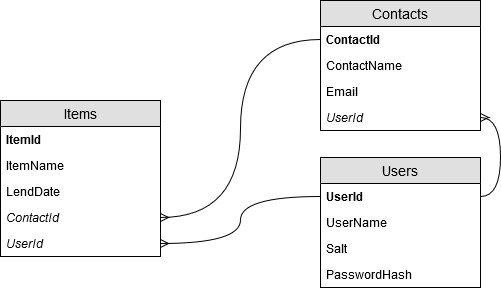

The diagram above was exported from draw.io. Its source (the exported page's mxGraphModel, read from the mxfile embedded in the PNG):
<mxGraphModel dx="854" dy="465" grid="1" gridSize="10" guides="1" tooltips="1" connect="1" arrows="1" fold="1" page="1" pageScale="1" pageWidth="850" pageHeight="1100" math="0" shadow="0">
  <root>
    <mxCell id="0" />
    <mxCell id="1" parent="0" />
    <mxCell id="NOLgteM73KiI4mNJzikp-1" value="Users" style="swimlane;fontStyle=0;childLayout=stackLayout;horizontal=1;startSize=26;fillColor=#e0e0e0;horizontalStack=0;resizeParent=1;resizeParentMax=0;resizeLast=0;collapsible=1;marginBottom=0;swimlaneFillColor=#ffffff;align=center;fontSize=14;" vertex="1" parent="1">
      <mxGeometry x="430" y="157" width="160" height="130" as="geometry" />
    </mxCell>
    <mxCell id="NOLgteM73KiI4mNJzikp-2" value="UserId" style="text;strokeColor=none;fillColor=none;spacingLeft=4;spacingRight=4;overflow=hidden;rotatable=0;points=[[0,0.5],[1,0.5]];portConstraint=eastwest;fontSize=12;fontStyle=1" vertex="1" parent="NOLgteM73KiI4mNJzikp-1">
      <mxGeometry y="26" width="160" height="26" as="geometry" />
    </mxCell>
    <mxCell id="NOLgteM73KiI4mNJzikp-3" value="UserName" style="text;strokeColor=none;fillColor=none;spacingLeft=4;spacingRight=4;overflow=hidden;rotatable=0;points=[[0,0.5],[1,0.5]];portConstraint=eastwest;fontSize=12;" vertex="1" parent="NOLgteM73KiI4mNJzikp-1">
      <mxGeometry y="52" width="160" height="26" as="geometry" />
    </mxCell>
    <mxCell id="NOLgteM73KiI4mNJzikp-5" value="Salt" style="text;strokeColor=none;fillColor=none;spacingLeft=4;spacingRight=4;overflow=hidden;rotatable=0;points=[[0,0.5],[1,0.5]];portConstraint=eastwest;fontSize=12;" vertex="1" parent="NOLgteM73KiI4mNJzikp-1">
      <mxGeometry y="78" width="160" height="26" as="geometry" />
    </mxCell>
    <mxCell id="NOLgteM73KiI4mNJzikp-4" value="PasswordHash" style="text;strokeColor=none;fillColor=none;spacingLeft=4;spacingRight=4;overflow=hidden;rotatable=0;points=[[0,0.5],[1,0.5]];portConstraint=eastwest;fontSize=12;" vertex="1" parent="NOLgteM73KiI4mNJzikp-1">
      <mxGeometry y="104" width="160" height="26" as="geometry" />
    </mxCell>
    <mxCell id="NOLgteM73KiI4mNJzikp-6" value="Items" style="swimlane;fontStyle=0;childLayout=stackLayout;horizontal=1;startSize=26;fillColor=#e0e0e0;horizontalStack=0;resizeParent=1;resizeParentMax=0;resizeLast=0;collapsible=1;marginBottom=0;swimlaneFillColor=#ffffff;align=center;fontSize=14;" vertex="1" parent="1">
      <mxGeometry x="110" y="100" width="160" height="156" as="geometry" />
    </mxCell>
    <mxCell id="NOLgteM73KiI4mNJzikp-7" value="ItemId" style="text;strokeColor=none;fillColor=none;spacingLeft=4;spacingRight=4;overflow=hidden;rotatable=0;points=[[0,0.5],[1,0.5]];portConstraint=eastwest;fontSize=12;fontStyle=1" vertex="1" parent="NOLgteM73KiI4mNJzikp-6">
      <mxGeometry y="26" width="160" height="26" as="geometry" />
    </mxCell>
    <mxCell id="NOLgteM73KiI4mNJzikp-8" value="ItemName" style="text;strokeColor=none;fillColor=none;spacingLeft=4;spacingRight=4;overflow=hidden;rotatable=0;points=[[0,0.5],[1,0.5]];portConstraint=eastwest;fontSize=12;" vertex="1" parent="NOLgteM73KiI4mNJzikp-6">
      <mxGeometry y="52" width="160" height="26" as="geometry" />
    </mxCell>
    <mxCell id="NOLgteM73KiI4mNJzikp-9" value="LendDate" style="text;strokeColor=none;fillColor=none;spacingLeft=4;spacingRight=4;overflow=hidden;rotatable=0;points=[[0,0.5],[1,0.5]];portConstraint=eastwest;fontSize=12;" vertex="1" parent="NOLgteM73KiI4mNJzikp-6">
      <mxGeometry y="78" width="160" height="26" as="geometry" />
    </mxCell>
    <mxCell id="NOLgteM73KiI4mNJzikp-16" value="ContactId" style="text;strokeColor=none;fillColor=none;spacingLeft=4;spacingRight=4;overflow=hidden;rotatable=0;points=[[0,0.5],[1,0.5]];portConstraint=eastwest;fontSize=12;fontStyle=2" vertex="1" parent="NOLgteM73KiI4mNJzikp-6">
      <mxGeometry y="104" width="160" height="26" as="geometry" />
    </mxCell>
    <mxCell id="NOLgteM73KiI4mNJzikp-10" value="UserId" style="text;strokeColor=none;fillColor=none;spacingLeft=4;spacingRight=4;overflow=hidden;rotatable=0;points=[[0,0.5],[1,0.5]];portConstraint=eastwest;fontSize=12;fontStyle=2" vertex="1" parent="NOLgteM73KiI4mNJzikp-6">
      <mxGeometry y="130" width="160" height="26" as="geometry" />
    </mxCell>
    <mxCell id="NOLgteM73KiI4mNJzikp-11" value="Contacts" style="swimlane;fontStyle=0;childLayout=stackLayout;horizontal=1;startSize=26;fillColor=#e0e0e0;horizontalStack=0;resizeParent=1;resizeParentMax=0;resizeLast=0;collapsible=1;marginBottom=0;swimlaneFillColor=#ffffff;align=center;fontSize=14;" vertex="1" parent="1">
      <mxGeometry x="430" width="160" height="130" as="geometry" />
    </mxCell>
    <mxCell id="NOLgteM73KiI4mNJzikp-12" value="ContactId" style="text;strokeColor=none;fillColor=none;spacingLeft=4;spacingRight=4;overflow=hidden;rotatable=0;points=[[0,0.5],[1,0.5]];portConstraint=eastwest;fontSize=12;fontStyle=1" vertex="1" parent="NOLgteM73KiI4mNJzikp-11">
      <mxGeometry y="26" width="160" height="26" as="geometry" />
    </mxCell>
    <mxCell id="NOLgteM73KiI4mNJzikp-13" value="ContactName" style="text;strokeColor=none;fillColor=none;spacingLeft=4;spacingRight=4;overflow=hidden;rotatable=0;points=[[0,0.5],[1,0.5]];portConstraint=eastwest;fontSize=12;" vertex="1" parent="NOLgteM73KiI4mNJzikp-11">
      <mxGeometry y="52" width="160" height="26" as="geometry" />
    </mxCell>
    <mxCell id="NOLgteM73KiI4mNJzikp-14" value="Email" style="text;strokeColor=none;fillColor=none;spacingLeft=4;spacingRight=4;overflow=hidden;rotatable=0;points=[[0,0.5],[1,0.5]];portConstraint=eastwest;fontSize=12;" vertex="1" parent="NOLgteM73KiI4mNJzikp-11">
      <mxGeometry y="78" width="160" height="26" as="geometry" />
    </mxCell>
    <mxCell id="NOLgteM73KiI4mNJzikp-15" value="UserId" style="text;strokeColor=none;fillColor=none;spacingLeft=4;spacingRight=4;overflow=hidden;rotatable=0;points=[[0,0.5],[1,0.5]];portConstraint=eastwest;fontSize=12;fontStyle=2" vertex="1" parent="NOLgteM73KiI4mNJzikp-11">
      <mxGeometry y="104" width="160" height="26" as="geometry" />
    </mxCell>
    <mxCell id="NOLgteM73KiI4mNJzikp-18" style="edgeStyle=orthogonalEdgeStyle;rounded=0;orthogonalLoop=1;jettySize=auto;html=1;entryX=0;entryY=0.5;entryDx=0;entryDy=0;endArrow=none;endFill=0;startArrow=ERmany;startFill=0;curved=1;" edge="1" parent="1" source="NOLgteM73KiI4mNJzikp-10" target="NOLgteM73KiI4mNJzikp-2">
      <mxGeometry relative="1" as="geometry">
        <mxPoint x="420" y="200" as="targetPoint" />
      </mxGeometry>
    </mxCell>
    <mxCell id="NOLgteM73KiI4mNJzikp-19" style="edgeStyle=orthogonalEdgeStyle;rounded=0;orthogonalLoop=1;jettySize=auto;html=1;exitX=1;exitY=0.5;exitDx=0;exitDy=0;entryX=0;entryY=0.5;entryDx=0;entryDy=0;startArrow=ERmany;startFill=0;endArrow=none;endFill=0;curved=1;" edge="1" parent="1" source="NOLgteM73KiI4mNJzikp-16" target="NOLgteM73KiI4mNJzikp-12">
      <mxGeometry relative="1" as="geometry" />
    </mxCell>
    <mxCell id="NOLgteM73KiI4mNJzikp-20" style="edgeStyle=orthogonalEdgeStyle;curved=1;rounded=0;orthogonalLoop=1;jettySize=auto;html=1;exitX=1;exitY=0.5;exitDx=0;exitDy=0;entryX=1;entryY=0.5;entryDx=0;entryDy=0;startArrow=ERmany;startFill=0;endArrow=none;endFill=0;" edge="1" parent="1" source="NOLgteM73KiI4mNJzikp-15" target="NOLgteM73KiI4mNJzikp-2">
      <mxGeometry relative="1" as="geometry" />
    </mxCell>
  </root>
</mxGraphModel>